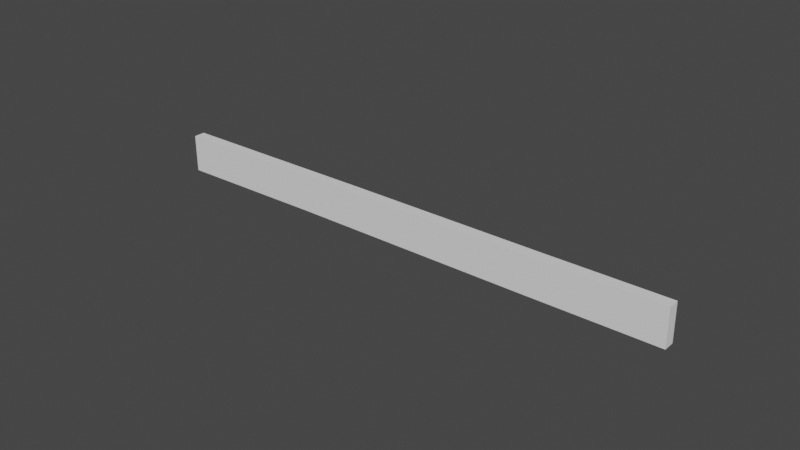 # Source: plane2_breack.blend  (saved by Blender 2.80.75; exported with 4.5.12 LTS)
import bpy
from mathutils import Matrix  # noqa: F401  (used for matrix-valued properties, if any)

bpy.ops.wm.read_factory_settings(use_empty=True)
scene = bpy.context.scene
scene.name = 'Scene'

# ---- collections
col_collection = bpy.data.collections.new('Collection'); scene.collection.children.link(col_collection)

# ---- world
world_world = bpy.data.worlds.new('World'); scene.world = world_world
world_world.use_nodes = True; world_world.node_tree.nodes.clear()
_N = world_world.node_tree.nodes; _L = world_world.node_tree.links
n0 = _N.new('ShaderNodeOutputWorld'); n0.name = 'World Output'; n0.location = (300, 300)
n1 = _N.new('ShaderNodeBackground'); n1.name = 'Background'; n1.location = (10, 300)
n1.inputs[0].default_value = (0.05088, 0.05088, 0.05088, 1.0)
_L.new(n1.outputs[0], n0.inputs[0])
n0.is_active_output = True
world_world.color = (0.05088, 0.05088, 0.05088)
world_world.use_sun_shadow = False
world_world.sun_shadow_jitter_overblur = 0.0

# ---- meshes
me_cylinder_010 = bpy.data.meshes.new('Cylinder.010')
me_cylinder_010.from_pydata([(-0.5318, 0.4624, 0.1571), (-0.8805, 0.8111, -0.1671), (-0.8111, 0.8805, -0.1671), (-0.4624, 0.5318, 0.1571), (0.7713, -0.702, 0.1671), (0.702, -0.7713, 0.1671), (0.5716, -0.641, -0.1571), (0.641, -0.5716, -0.1571)], [], [(3, 2, 1, 0), (4, 5, 6, 7), (3, 4, 7, 2), (2, 7, 6, 1), (1, 6, 5, 0), (0, 5, 4, 3)])
_uv = me_cylinder_010.uv_layers.new(name='UVMap')
_uv.uv.foreach_set('vector', [0.0, 0.75, 0.75, 0.75, 0.5, 0.75, 0.25, 0.75, 0.0, 0.875, 0.25, 0.875, 0.5, 0.875, 0.75, 0.875, 1.0, 0.75, 1.0, 0.875, 0.75, 0.875, 0.75, 0.75, 0.75, 0.75, 0.75, 0.875, 0.5, 0.875, 0.5, 0.75, 0.5, 0.75, 0.5, 0.875, 0.25, 0.875, 0.25, 0.75, 0.25, 0.75, 0.25, 0.875, 0.0, 0.875, 0.0, 0.75])
me_cylinder_010.use_remesh_preserve_volume = False
me_cylinder_010.use_remesh_preserve_attributes = False
me_cylinder_010.use_mirror_vertex_groups = False
me_cylinder_010.update()
me_cylinder_001 = bpy.data.meshes.new('Cylinder.001')
me_cylinder_001.from_pydata([(-0.594, 0.5247, 0.1521), (-0.592, 0.5227, -0.1721), (-0.5227, 0.592, -0.1721), (-0.5247, 0.594, 0.1521), (0.698, -0.7674, 0.1721), (0.3493, -0.4187, -0.1521), (0.4187, -0.3493, -0.1521), (0.7674, -0.698, 0.1721)], [], [(3, 2, 1, 0), (3, 7, 6, 2), (2, 6, 5, 1), (1, 5, 4, 0), (0, 4, 7, 3), (7, 4, 5, 6)])
_uv = me_cylinder_001.uv_layers.new(name='UVMap')
_uv.uv.foreach_set('vector', [0.75, 0.49, 0.99, 0.25, 0.75, 0.01, 0.51, 0.25, 1.0, 0.5, 1.0, 0.75, 0.75, 0.75, 0.75, 0.5, 0.75, 0.5, 0.75, 0.75, 0.5, 0.75, 0.5, 0.5, 0.5, 0.5, 0.5, 0.75, 0.25, 0.75, 0.25, 0.5, 0.25, 0.5, 0.25, 0.75, 0.0, 0.75, 0.0, 0.5, 0.0, 0.75, 0.25, 0.75, 0.5, 0.75, 0.75, 0.75])
me_cylinder_001.use_remesh_preserve_volume = False
me_cylinder_001.use_remesh_preserve_attributes = False
me_cylinder_001.use_mirror_vertex_groups = False
me_cylinder_001.update()
me_cylinder_002 = bpy.data.meshes.new('Cylinder.002')
me_cylinder_002.from_pydata([(0.3555, -0.4249, 0.1671), (0.3575, -0.4269, -0.1571), (0.4269, -0.3575, -0.1571), (0.4249, -0.3555, 0.1671), (-0.2913, 0.3607, 0.1571), (-0.3607, 0.2913, 0.1571), (-0.4911, 0.4217, -0.1671), (-0.4217, 0.4911, -0.1671)], [], [(5, 0, 3, 4), (6, 1, 0, 5), (2, 3, 0, 1), (7, 2, 1, 6), (4, 3, 2, 7), (4, 7, 6, 5)])
_uv = me_cylinder_002.uv_layers.new(name='UVMap')
_uv.uv.foreach_set('vector', [0.25, 0.875, 0.25, 1.0, 0.0, 1.0, 0.0, 0.875, 0.5, 0.875, 0.5, 1.0, 0.25, 1.0, 0.25, 0.875, 0.49, 0.25, 0.25, 0.49, 0.01, 0.25, 0.25, 0.01, 0.75, 0.875, 0.75, 1.0, 0.5, 1.0, 0.5, 0.875, 1.0, 0.875, 1.0, 1.0, 0.75, 1.0, 0.75, 0.875, 0.0, 0.875, 0.75, 0.875, 0.5, 0.875, 0.25, 0.875])
me_cylinder_002.use_remesh_preserve_volume = False
me_cylinder_002.use_remesh_preserve_attributes = False
me_cylinder_002.use_mirror_vertex_groups = False
me_cylinder_002.update()

# ---- objects
ob_plane2 = bpy.data.objects.new('plane2', me_cylinder_010)
ob_plane2_001 = bpy.data.objects.new('plane2.001', me_cylinder_001)
ob_plane2_002 = bpy.data.objects.new('plane2.002', me_cylinder_002)

# ---- transforms, parenting, visibility, modifiers, constraints
ob_plane2.location = (0.2364, -4.47e-08, 0.005001)
ob_plane2.rotation_euler = (0.0, 0.0, 0.7854)
ob_plane2.lineart.crease_threshold = 0.0
ob_plane2_001.location = (-1.503, 1.192e-07, -0.01)
ob_plane2_001.rotation_euler = (0.0, 0.0, 0.7854)
ob_plane2_001.lineart.crease_threshold = 0.0
ob_plane2_002.location = (1.739, -5.96e-08, 0.015)
ob_plane2_002.rotation_euler = (0.0, 0.0, 0.7854)
ob_plane2_002.lineart.crease_threshold = 0.0

# ---- collection membership
col_collection.objects.link(ob_plane2)
col_collection.objects.link(ob_plane2_001)
col_collection.objects.link(ob_plane2_002)

# ---- scene / render settings (as saved in the file)
scene.frame_start = 1; scene.frame_end = 250; scene.frame_set(74)
scene.render.engine = 'BLENDER_EEVEE_NEXT'
scene.cycles.use_denoising = False
scene.cycles.samples = 128
scene.cycles.sampling_pattern = 'TABULATED_SOBOL'
scene.cycles.use_adaptive_sampling = False
scene.cycles.use_light_tree = False
scene.view_settings.view_transform = 'Filmic'
bpy.context.view_layer.update()

# ---- added for rendering (the .blend has no active camera and no usable light): camera, sun
cam_auto = bpy.data.cameras.new('AutoCamera')
cam_auto.lens = 50.0
cam_auto.sensor_width = 36.0
cam_auto.clip_end = 1000.0
ob_auto_camera = bpy.data.objects.new('AutoCamera', cam_auto)
scene.collection.objects.link(ob_auto_camera)
ob_auto_camera.location = (4.85605, -5.82726, 3.88484)
ob_auto_camera.rotation_euler = (1.09748, -7.21219e-08, 0.694738)
scene.camera = ob_auto_camera
light_auto_sun = bpy.data.lights.new('AutoSun', 'SUN')
light_auto_sun.energy = 3.0
light_auto_sun.angle = 0.0523599
ob_auto_sun = bpy.data.objects.new('AutoSun', light_auto_sun)
scene.collection.objects.link(ob_auto_sun)
ob_auto_sun.rotation_euler = (0.872665, 0.174533, 0.523599)
bpy.context.view_layer.update()
